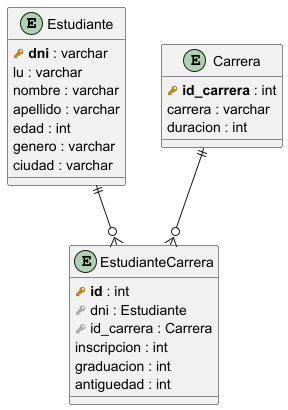

The diagram above was rendered by PlantUML. Its source (embedded in the PNG):
@startuml
!define primary_key(x) <b><color:#b8861b><&key></color> x</b>
!define foreign_key(x) <color:#aaaaaa><&key></color> x


entity "Estudiante" {
    primary_key(dni) : varchar
    lu : varchar
    nombre : varchar
    apellido : varchar
    edad : int
    genero : varchar
    ciudad : varchar
}

entity "Carrera" {
    primary_key(id_carrera) : int
    carrera : varchar
    duracion : int
}

entity "EstudianteCarrera" {
    primary_key(id) : int
    foreign_key(dni) : Estudiante
    foreign_key(id_carrera) : Carrera
    inscripcion : int
    graduacion : int
    antiguedad : int
}



Estudiante ||--o{ EstudianteCarrera
Carrera ||--o{ EstudianteCarrera



@enduml